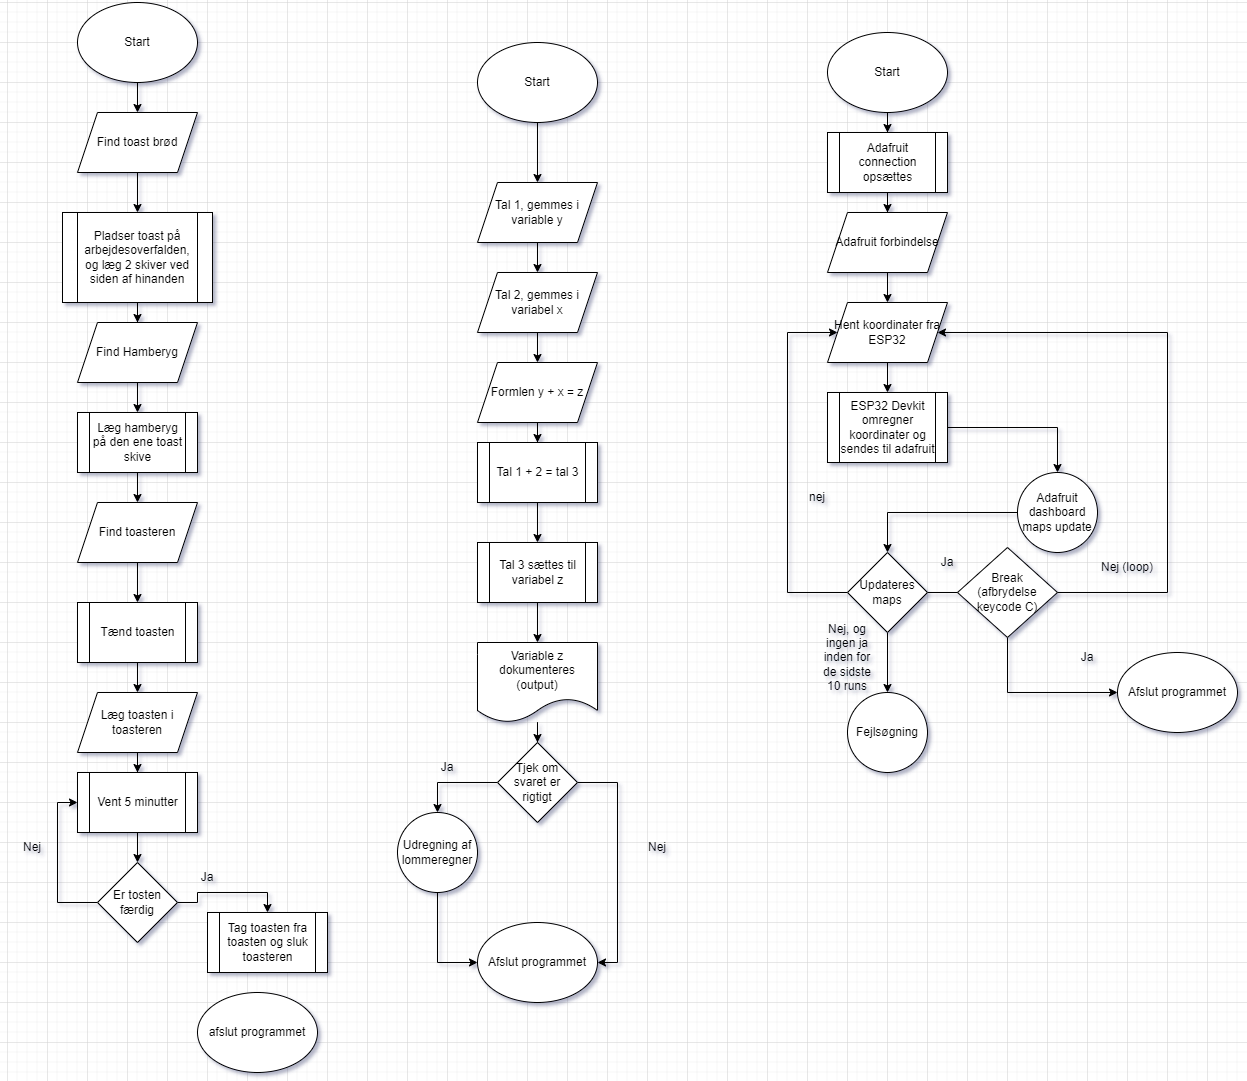

The diagram above was exported from draw.io. Its source (the exported page's mxGraphModel, read from the mxfile embedded in the PNG):
<mxGraphModel dx="2130" dy="965" grid="1" gridSize="10" guides="1" tooltips="1" connect="1" arrows="1" fold="1" page="1" pageScale="1" pageWidth="2339" pageHeight="3300" background="#ffffff" math="0" shadow="0">
  <root>
    <mxCell id="0" />
    <mxCell id="1" parent="0" />
    <mxCell id="g8QSy03YKW2NpnksRmu9-3" style="edgeStyle=orthogonalEdgeStyle;rounded=0;orthogonalLoop=1;jettySize=auto;html=1;" edge="1" parent="1" source="g8QSy03YKW2NpnksRmu9-1" target="g8QSy03YKW2NpnksRmu9-2">
      <mxGeometry relative="1" as="geometry" />
    </mxCell>
    <mxCell id="g8QSy03YKW2NpnksRmu9-1" value="Start" style="ellipse;whiteSpace=wrap;html=1;" vertex="1" parent="1">
      <mxGeometry x="150" y="40" width="120" height="80" as="geometry" />
    </mxCell>
    <mxCell id="g8QSy03YKW2NpnksRmu9-5" style="edgeStyle=orthogonalEdgeStyle;rounded=0;orthogonalLoop=1;jettySize=auto;html=1;entryX=0.5;entryY=0;entryDx=0;entryDy=0;" edge="1" parent="1" source="g8QSy03YKW2NpnksRmu9-2" target="g8QSy03YKW2NpnksRmu9-4">
      <mxGeometry relative="1" as="geometry" />
    </mxCell>
    <mxCell id="g8QSy03YKW2NpnksRmu9-2" value="Find toast brød" style="shape=parallelogram;perimeter=parallelogramPerimeter;whiteSpace=wrap;html=1;fixedSize=1;" vertex="1" parent="1">
      <mxGeometry x="150" y="150" width="120" height="60" as="geometry" />
    </mxCell>
    <mxCell id="g8QSy03YKW2NpnksRmu9-7" style="edgeStyle=orthogonalEdgeStyle;rounded=0;orthogonalLoop=1;jettySize=auto;html=1;" edge="1" parent="1" source="g8QSy03YKW2NpnksRmu9-4" target="g8QSy03YKW2NpnksRmu9-6">
      <mxGeometry relative="1" as="geometry" />
    </mxCell>
    <mxCell id="g8QSy03YKW2NpnksRmu9-4" value="Pladser toast på arbejdesoverfalden, og læg 2 skiver ved siden af hinanden" style="shape=process;whiteSpace=wrap;html=1;backgroundOutline=1;" vertex="1" parent="1">
      <mxGeometry x="135" y="250" width="150" height="90" as="geometry" />
    </mxCell>
    <mxCell id="g8QSy03YKW2NpnksRmu9-9" style="edgeStyle=orthogonalEdgeStyle;rounded=0;orthogonalLoop=1;jettySize=auto;html=1;" edge="1" parent="1" source="g8QSy03YKW2NpnksRmu9-6" target="g8QSy03YKW2NpnksRmu9-8">
      <mxGeometry relative="1" as="geometry" />
    </mxCell>
    <mxCell id="g8QSy03YKW2NpnksRmu9-6" value="Find Hamberyg" style="shape=parallelogram;perimeter=parallelogramPerimeter;whiteSpace=wrap;html=1;fixedSize=1;" vertex="1" parent="1">
      <mxGeometry x="150" y="360" width="120" height="60" as="geometry" />
    </mxCell>
    <mxCell id="g8QSy03YKW2NpnksRmu9-11" style="edgeStyle=orthogonalEdgeStyle;rounded=0;orthogonalLoop=1;jettySize=auto;html=1;exitX=0.5;exitY=1;exitDx=0;exitDy=0;" edge="1" parent="1" source="g8QSy03YKW2NpnksRmu9-8" target="g8QSy03YKW2NpnksRmu9-10">
      <mxGeometry relative="1" as="geometry" />
    </mxCell>
    <mxCell id="g8QSy03YKW2NpnksRmu9-8" value="Læg hamberyg på den ene toast skive" style="shape=process;whiteSpace=wrap;html=1;backgroundOutline=1;" vertex="1" parent="1">
      <mxGeometry x="150" y="450" width="120" height="60" as="geometry" />
    </mxCell>
    <mxCell id="g8QSy03YKW2NpnksRmu9-13" style="edgeStyle=orthogonalEdgeStyle;rounded=0;orthogonalLoop=1;jettySize=auto;html=1;" edge="1" parent="1" source="g8QSy03YKW2NpnksRmu9-10" target="g8QSy03YKW2NpnksRmu9-12">
      <mxGeometry relative="1" as="geometry" />
    </mxCell>
    <mxCell id="g8QSy03YKW2NpnksRmu9-10" value="Find toasteren" style="shape=parallelogram;perimeter=parallelogramPerimeter;whiteSpace=wrap;html=1;fixedSize=1;" vertex="1" parent="1">
      <mxGeometry x="150" y="540" width="120" height="60" as="geometry" />
    </mxCell>
    <mxCell id="g8QSy03YKW2NpnksRmu9-15" style="edgeStyle=orthogonalEdgeStyle;rounded=0;orthogonalLoop=1;jettySize=auto;html=1;" edge="1" parent="1" source="g8QSy03YKW2NpnksRmu9-12" target="g8QSy03YKW2NpnksRmu9-14">
      <mxGeometry relative="1" as="geometry" />
    </mxCell>
    <mxCell id="g8QSy03YKW2NpnksRmu9-12" value="Tænd toasten" style="shape=process;whiteSpace=wrap;html=1;backgroundOutline=1;" vertex="1" parent="1">
      <mxGeometry x="150" y="640" width="120" height="60" as="geometry" />
    </mxCell>
    <mxCell id="g8QSy03YKW2NpnksRmu9-18" style="edgeStyle=orthogonalEdgeStyle;rounded=0;orthogonalLoop=1;jettySize=auto;html=1;" edge="1" parent="1" source="g8QSy03YKW2NpnksRmu9-14" target="g8QSy03YKW2NpnksRmu9-17">
      <mxGeometry relative="1" as="geometry" />
    </mxCell>
    <mxCell id="g8QSy03YKW2NpnksRmu9-14" value="Læg toasten i toasteren" style="shape=parallelogram;perimeter=parallelogramPerimeter;whiteSpace=wrap;html=1;fixedSize=1;" vertex="1" parent="1">
      <mxGeometry x="150" y="730" width="120" height="60" as="geometry" />
    </mxCell>
    <mxCell id="g8QSy03YKW2NpnksRmu9-20" style="edgeStyle=orthogonalEdgeStyle;rounded=0;orthogonalLoop=1;jettySize=auto;html=1;entryX=0;entryY=0.5;entryDx=0;entryDy=0;" edge="1" parent="1" source="g8QSy03YKW2NpnksRmu9-16" target="g8QSy03YKW2NpnksRmu9-17">
      <mxGeometry relative="1" as="geometry">
        <Array as="points">
          <mxPoint x="130" y="940" />
          <mxPoint x="130" y="840" />
        </Array>
      </mxGeometry>
    </mxCell>
    <mxCell id="g8QSy03YKW2NpnksRmu9-21" style="edgeStyle=orthogonalEdgeStyle;rounded=0;orthogonalLoop=1;jettySize=auto;html=1;entryX=0.5;entryY=0;entryDx=0;entryDy=0;" edge="1" parent="1" source="g8QSy03YKW2NpnksRmu9-16" target="g8QSy03YKW2NpnksRmu9-23">
      <mxGeometry relative="1" as="geometry">
        <mxPoint x="310" y="940" as="targetPoint" />
      </mxGeometry>
    </mxCell>
    <mxCell id="g8QSy03YKW2NpnksRmu9-16" value="Er tosten færdig" style="rhombus;whiteSpace=wrap;html=1;" vertex="1" parent="1">
      <mxGeometry x="170" y="900" width="80" height="80" as="geometry" />
    </mxCell>
    <mxCell id="g8QSy03YKW2NpnksRmu9-19" style="edgeStyle=orthogonalEdgeStyle;rounded=0;orthogonalLoop=1;jettySize=auto;html=1;" edge="1" parent="1" source="g8QSy03YKW2NpnksRmu9-17" target="g8QSy03YKW2NpnksRmu9-16">
      <mxGeometry relative="1" as="geometry" />
    </mxCell>
    <mxCell id="g8QSy03YKW2NpnksRmu9-17" value="Vent 5 minutter" style="shape=process;whiteSpace=wrap;html=1;backgroundOutline=1;" vertex="1" parent="1">
      <mxGeometry x="150" y="810" width="120" height="60" as="geometry" />
    </mxCell>
    <mxCell id="g8QSy03YKW2NpnksRmu9-22" value="afslut programmet" style="ellipse;whiteSpace=wrap;html=1;" vertex="1" parent="1">
      <mxGeometry x="270" y="1030" width="120" height="80" as="geometry" />
    </mxCell>
    <mxCell id="g8QSy03YKW2NpnksRmu9-23" value="Tag toasten fra toasten og sluk toasteren" style="shape=process;whiteSpace=wrap;html=1;backgroundOutline=1;" vertex="1" parent="1">
      <mxGeometry x="280" y="950" width="120" height="60" as="geometry" />
    </mxCell>
    <mxCell id="g8QSy03YKW2NpnksRmu9-24" value="Ja" style="text;html=1;strokeColor=none;fillColor=none;align=center;verticalAlign=middle;whiteSpace=wrap;rounded=0;" vertex="1" parent="1">
      <mxGeometry x="250" y="900" width="60" height="30" as="geometry" />
    </mxCell>
    <mxCell id="g8QSy03YKW2NpnksRmu9-25" value="Nej" style="text;html=1;strokeColor=none;fillColor=none;align=center;verticalAlign=middle;whiteSpace=wrap;rounded=0;" vertex="1" parent="1">
      <mxGeometry x="75" y="870" width="60" height="30" as="geometry" />
    </mxCell>
    <mxCell id="g8QSy03YKW2NpnksRmu9-30" style="edgeStyle=orthogonalEdgeStyle;rounded=0;orthogonalLoop=1;jettySize=auto;html=1;" edge="1" parent="1" source="g8QSy03YKW2NpnksRmu9-27" target="g8QSy03YKW2NpnksRmu9-28">
      <mxGeometry relative="1" as="geometry" />
    </mxCell>
    <mxCell id="g8QSy03YKW2NpnksRmu9-27" value="Start" style="ellipse;whiteSpace=wrap;html=1;" vertex="1" parent="1">
      <mxGeometry x="550" y="80" width="120" height="80" as="geometry" />
    </mxCell>
    <mxCell id="g8QSy03YKW2NpnksRmu9-31" style="edgeStyle=orthogonalEdgeStyle;rounded=0;orthogonalLoop=1;jettySize=auto;html=1;entryX=0.5;entryY=0;entryDx=0;entryDy=0;" edge="1" parent="1" source="g8QSy03YKW2NpnksRmu9-28" target="g8QSy03YKW2NpnksRmu9-29">
      <mxGeometry relative="1" as="geometry" />
    </mxCell>
    <mxCell id="g8QSy03YKW2NpnksRmu9-28" value="Tal 1, gemmes i variable y" style="shape=parallelogram;perimeter=parallelogramPerimeter;whiteSpace=wrap;html=1;fixedSize=1;" vertex="1" parent="1">
      <mxGeometry x="550" y="220" width="120" height="60" as="geometry" />
    </mxCell>
    <mxCell id="g8QSy03YKW2NpnksRmu9-39" style="edgeStyle=orthogonalEdgeStyle;rounded=0;orthogonalLoop=1;jettySize=auto;html=1;entryX=0.5;entryY=0;entryDx=0;entryDy=0;" edge="1" parent="1" source="g8QSy03YKW2NpnksRmu9-29" target="g8QSy03YKW2NpnksRmu9-33">
      <mxGeometry relative="1" as="geometry" />
    </mxCell>
    <mxCell id="g8QSy03YKW2NpnksRmu9-29" value="Tal 2, gemmes i variabel x" style="shape=parallelogram;perimeter=parallelogramPerimeter;whiteSpace=wrap;html=1;fixedSize=1;" vertex="1" parent="1">
      <mxGeometry x="550" y="310" width="120" height="60" as="geometry" />
    </mxCell>
    <mxCell id="g8QSy03YKW2NpnksRmu9-40" style="edgeStyle=orthogonalEdgeStyle;rounded=0;orthogonalLoop=1;jettySize=auto;html=1;entryX=0.5;entryY=0;entryDx=0;entryDy=0;" edge="1" parent="1" source="g8QSy03YKW2NpnksRmu9-32" target="g8QSy03YKW2NpnksRmu9-35">
      <mxGeometry relative="1" as="geometry" />
    </mxCell>
    <mxCell id="g8QSy03YKW2NpnksRmu9-32" value="Tal 1 + 2 = tal 3" style="shape=process;whiteSpace=wrap;html=1;backgroundOutline=1;" vertex="1" parent="1">
      <mxGeometry x="550" y="480" width="120" height="60" as="geometry" />
    </mxCell>
    <mxCell id="g8QSy03YKW2NpnksRmu9-38" style="edgeStyle=orthogonalEdgeStyle;rounded=0;orthogonalLoop=1;jettySize=auto;html=1;" edge="1" parent="1" source="g8QSy03YKW2NpnksRmu9-33" target="g8QSy03YKW2NpnksRmu9-32">
      <mxGeometry relative="1" as="geometry" />
    </mxCell>
    <mxCell id="g8QSy03YKW2NpnksRmu9-33" value="Formlen y + x = z" style="shape=parallelogram;perimeter=parallelogramPerimeter;whiteSpace=wrap;html=1;fixedSize=1;" vertex="1" parent="1">
      <mxGeometry x="550" y="400" width="120" height="60" as="geometry" />
    </mxCell>
    <mxCell id="g8QSy03YKW2NpnksRmu9-41" style="edgeStyle=orthogonalEdgeStyle;rounded=0;orthogonalLoop=1;jettySize=auto;html=1;entryX=0.5;entryY=0;entryDx=0;entryDy=0;" edge="1" parent="1" source="g8QSy03YKW2NpnksRmu9-35" target="g8QSy03YKW2NpnksRmu9-36">
      <mxGeometry relative="1" as="geometry" />
    </mxCell>
    <mxCell id="g8QSy03YKW2NpnksRmu9-35" value="Tal 3 sættes til variabel z" style="shape=process;whiteSpace=wrap;html=1;backgroundOutline=1;" vertex="1" parent="1">
      <mxGeometry x="550" y="580" width="120" height="60" as="geometry" />
    </mxCell>
    <mxCell id="g8QSy03YKW2NpnksRmu9-45" style="edgeStyle=orthogonalEdgeStyle;rounded=0;orthogonalLoop=1;jettySize=auto;html=1;" edge="1" parent="1" source="g8QSy03YKW2NpnksRmu9-36" target="g8QSy03YKW2NpnksRmu9-43">
      <mxGeometry relative="1" as="geometry" />
    </mxCell>
    <mxCell id="g8QSy03YKW2NpnksRmu9-36" value="Variable z dokumenteres (output)" style="shape=document;whiteSpace=wrap;html=1;boundedLbl=1;" vertex="1" parent="1">
      <mxGeometry x="550" y="680" width="120" height="80" as="geometry" />
    </mxCell>
    <mxCell id="g8QSy03YKW2NpnksRmu9-37" value="Afslut programmet" style="ellipse;whiteSpace=wrap;html=1;" vertex="1" parent="1">
      <mxGeometry x="550" y="960" width="120" height="80" as="geometry" />
    </mxCell>
    <mxCell id="g8QSy03YKW2NpnksRmu9-44" style="edgeStyle=orthogonalEdgeStyle;rounded=0;orthogonalLoop=1;jettySize=auto;html=1;entryX=1;entryY=0.5;entryDx=0;entryDy=0;" edge="1" parent="1" source="g8QSy03YKW2NpnksRmu9-43" target="g8QSy03YKW2NpnksRmu9-37">
      <mxGeometry relative="1" as="geometry">
        <Array as="points">
          <mxPoint x="690" y="820" />
          <mxPoint x="690" y="1000" />
        </Array>
      </mxGeometry>
    </mxCell>
    <mxCell id="g8QSy03YKW2NpnksRmu9-49" style="edgeStyle=orthogonalEdgeStyle;rounded=0;orthogonalLoop=1;jettySize=auto;html=1;exitX=0;exitY=0.5;exitDx=0;exitDy=0;entryX=0.5;entryY=0;entryDx=0;entryDy=0;" edge="1" parent="1" source="g8QSy03YKW2NpnksRmu9-43" target="g8QSy03YKW2NpnksRmu9-48">
      <mxGeometry relative="1" as="geometry" />
    </mxCell>
    <mxCell id="g8QSy03YKW2NpnksRmu9-43" value="Tjek om svaret er rigtigt" style="rhombus;whiteSpace=wrap;html=1;" vertex="1" parent="1">
      <mxGeometry x="570" y="780" width="80" height="80" as="geometry" />
    </mxCell>
    <mxCell id="g8QSy03YKW2NpnksRmu9-46" value="Nej" style="text;html=1;strokeColor=none;fillColor=none;align=center;verticalAlign=middle;whiteSpace=wrap;rounded=0;" vertex="1" parent="1">
      <mxGeometry x="700" y="870" width="60" height="30" as="geometry" />
    </mxCell>
    <mxCell id="g8QSy03YKW2NpnksRmu9-50" style="edgeStyle=orthogonalEdgeStyle;rounded=0;orthogonalLoop=1;jettySize=auto;html=1;entryX=0;entryY=0.5;entryDx=0;entryDy=0;" edge="1" parent="1" source="g8QSy03YKW2NpnksRmu9-48" target="g8QSy03YKW2NpnksRmu9-37">
      <mxGeometry relative="1" as="geometry" />
    </mxCell>
    <mxCell id="g8QSy03YKW2NpnksRmu9-48" value="Udregning af lommeregner" style="ellipse;whiteSpace=wrap;html=1;aspect=fixed;" vertex="1" parent="1">
      <mxGeometry x="470" y="850" width="80" height="80" as="geometry" />
    </mxCell>
    <mxCell id="g8QSy03YKW2NpnksRmu9-51" value="Ja" style="text;html=1;strokeColor=none;fillColor=none;align=center;verticalAlign=middle;whiteSpace=wrap;rounded=0;" vertex="1" parent="1">
      <mxGeometry x="490" y="790" width="60" height="30" as="geometry" />
    </mxCell>
    <mxCell id="g8QSy03YKW2NpnksRmu9-55" style="edgeStyle=orthogonalEdgeStyle;rounded=0;orthogonalLoop=1;jettySize=auto;html=1;entryX=0.5;entryY=0;entryDx=0;entryDy=0;" edge="1" parent="1" source="g8QSy03YKW2NpnksRmu9-52" target="g8QSy03YKW2NpnksRmu9-54">
      <mxGeometry relative="1" as="geometry" />
    </mxCell>
    <mxCell id="g8QSy03YKW2NpnksRmu9-52" value="Start" style="ellipse;whiteSpace=wrap;html=1;" vertex="1" parent="1">
      <mxGeometry x="900" y="70" width="120" height="80" as="geometry" />
    </mxCell>
    <mxCell id="g8QSy03YKW2NpnksRmu9-58" style="edgeStyle=orthogonalEdgeStyle;rounded=0;orthogonalLoop=1;jettySize=auto;html=1;" edge="1" parent="1" source="g8QSy03YKW2NpnksRmu9-53" target="g8QSy03YKW2NpnksRmu9-57">
      <mxGeometry relative="1" as="geometry" />
    </mxCell>
    <mxCell id="g8QSy03YKW2NpnksRmu9-53" value="Adafruit forbindelse" style="shape=parallelogram;perimeter=parallelogramPerimeter;whiteSpace=wrap;html=1;fixedSize=1;" vertex="1" parent="1">
      <mxGeometry x="900" y="250" width="120" height="60" as="geometry" />
    </mxCell>
    <mxCell id="g8QSy03YKW2NpnksRmu9-56" style="edgeStyle=orthogonalEdgeStyle;rounded=0;orthogonalLoop=1;jettySize=auto;html=1;" edge="1" parent="1" source="g8QSy03YKW2NpnksRmu9-54" target="g8QSy03YKW2NpnksRmu9-53">
      <mxGeometry relative="1" as="geometry">
        <Array as="points" />
      </mxGeometry>
    </mxCell>
    <mxCell id="g8QSy03YKW2NpnksRmu9-54" value="Adafruit connection opsættes" style="shape=process;whiteSpace=wrap;html=1;backgroundOutline=1;" vertex="1" parent="1">
      <mxGeometry x="900" y="170" width="120" height="60" as="geometry" />
    </mxCell>
    <mxCell id="g8QSy03YKW2NpnksRmu9-61" style="edgeStyle=orthogonalEdgeStyle;rounded=0;orthogonalLoop=1;jettySize=auto;html=1;entryX=0.5;entryY=0;entryDx=0;entryDy=0;" edge="1" parent="1" source="g8QSy03YKW2NpnksRmu9-57" target="g8QSy03YKW2NpnksRmu9-59">
      <mxGeometry relative="1" as="geometry" />
    </mxCell>
    <mxCell id="g8QSy03YKW2NpnksRmu9-57" value="Hent koordinater fra ESP32" style="shape=parallelogram;perimeter=parallelogramPerimeter;whiteSpace=wrap;html=1;fixedSize=1;" vertex="1" parent="1">
      <mxGeometry x="900" y="340" width="120" height="60" as="geometry" />
    </mxCell>
    <mxCell id="g8QSy03YKW2NpnksRmu9-64" style="edgeStyle=orthogonalEdgeStyle;rounded=0;orthogonalLoop=1;jettySize=auto;html=1;" edge="1" parent="1" source="g8QSy03YKW2NpnksRmu9-59" target="g8QSy03YKW2NpnksRmu9-62">
      <mxGeometry relative="1" as="geometry" />
    </mxCell>
    <mxCell id="g8QSy03YKW2NpnksRmu9-59" value="ESP32 Devkit omregner koordinater og sendes til adafruit" style="shape=process;whiteSpace=wrap;html=1;backgroundOutline=1;" vertex="1" parent="1">
      <mxGeometry x="900" y="430" width="120" height="70" as="geometry" />
    </mxCell>
    <mxCell id="g8QSy03YKW2NpnksRmu9-65" style="edgeStyle=orthogonalEdgeStyle;rounded=0;orthogonalLoop=1;jettySize=auto;html=1;entryX=0.5;entryY=0;entryDx=0;entryDy=0;" edge="1" parent="1" source="g8QSy03YKW2NpnksRmu9-62" target="g8QSy03YKW2NpnksRmu9-63">
      <mxGeometry relative="1" as="geometry" />
    </mxCell>
    <mxCell id="g8QSy03YKW2NpnksRmu9-62" value="Adafruit dashboard maps update" style="ellipse;whiteSpace=wrap;html=1;aspect=fixed;" vertex="1" parent="1">
      <mxGeometry x="1090" y="510" width="80" height="80" as="geometry" />
    </mxCell>
    <mxCell id="g8QSy03YKW2NpnksRmu9-66" style="edgeStyle=orthogonalEdgeStyle;rounded=0;orthogonalLoop=1;jettySize=auto;html=1;entryX=0;entryY=0.5;entryDx=0;entryDy=0;" edge="1" parent="1" source="g8QSy03YKW2NpnksRmu9-63" target="g8QSy03YKW2NpnksRmu9-57">
      <mxGeometry relative="1" as="geometry">
        <mxPoint x="850" y="440" as="targetPoint" />
        <Array as="points">
          <mxPoint x="860" y="630" />
          <mxPoint x="860" y="370" />
        </Array>
      </mxGeometry>
    </mxCell>
    <mxCell id="g8QSy03YKW2NpnksRmu9-68" style="edgeStyle=orthogonalEdgeStyle;rounded=0;orthogonalLoop=1;jettySize=auto;html=1;" edge="1" parent="1" source="g8QSy03YKW2NpnksRmu9-63">
      <mxGeometry relative="1" as="geometry">
        <mxPoint x="960" y="730" as="targetPoint" />
      </mxGeometry>
    </mxCell>
    <mxCell id="g8QSy03YKW2NpnksRmu9-71" style="edgeStyle=orthogonalEdgeStyle;rounded=0;orthogonalLoop=1;jettySize=auto;html=1;entryX=1;entryY=0.5;entryDx=0;entryDy=0;" edge="1" parent="1" source="g8QSy03YKW2NpnksRmu9-63" target="g8QSy03YKW2NpnksRmu9-57">
      <mxGeometry relative="1" as="geometry">
        <mxPoint x="1030" y="380" as="targetPoint" />
        <Array as="points">
          <mxPoint x="1240" y="630" />
          <mxPoint x="1240" y="370" />
        </Array>
      </mxGeometry>
    </mxCell>
    <mxCell id="g8QSy03YKW2NpnksRmu9-63" value="Updateres maps" style="rhombus;whiteSpace=wrap;html=1;" vertex="1" parent="1">
      <mxGeometry x="920" y="590" width="80" height="80" as="geometry" />
    </mxCell>
    <mxCell id="g8QSy03YKW2NpnksRmu9-67" value="nej" style="text;html=1;strokeColor=none;fillColor=none;align=center;verticalAlign=middle;whiteSpace=wrap;rounded=0;" vertex="1" parent="1">
      <mxGeometry x="860" y="520" width="60" height="30" as="geometry" />
    </mxCell>
    <mxCell id="g8QSy03YKW2NpnksRmu9-69" value="Fejlsøgning" style="ellipse;whiteSpace=wrap;html=1;aspect=fixed;" vertex="1" parent="1">
      <mxGeometry x="920" y="730" width="80" height="80" as="geometry" />
    </mxCell>
    <mxCell id="g8QSy03YKW2NpnksRmu9-70" value="Nej, og ingen ja inden for de sidste 10 runs" style="text;html=1;strokeColor=none;fillColor=none;align=center;verticalAlign=middle;whiteSpace=wrap;rounded=0;" vertex="1" parent="1">
      <mxGeometry x="890" y="680" width="60" height="30" as="geometry" />
    </mxCell>
    <mxCell id="g8QSy03YKW2NpnksRmu9-73" value="Ja" style="text;html=1;strokeColor=none;fillColor=none;align=center;verticalAlign=middle;whiteSpace=wrap;rounded=0;" vertex="1" parent="1">
      <mxGeometry x="1130" y="680" width="60" height="30" as="geometry" />
    </mxCell>
    <mxCell id="g8QSy03YKW2NpnksRmu9-76" style="edgeStyle=orthogonalEdgeStyle;rounded=0;orthogonalLoop=1;jettySize=auto;html=1;entryX=0;entryY=0.5;entryDx=0;entryDy=0;" edge="1" parent="1" source="g8QSy03YKW2NpnksRmu9-74">
      <mxGeometry relative="1" as="geometry">
        <mxPoint x="1190" y="730" as="targetPoint" />
        <Array as="points">
          <mxPoint x="1080" y="730" />
        </Array>
      </mxGeometry>
    </mxCell>
    <mxCell id="g8QSy03YKW2NpnksRmu9-74" value="Break&lt;br&gt;(afbrydelse keycode C)" style="rhombus;whiteSpace=wrap;html=1;" vertex="1" parent="1">
      <mxGeometry x="1030" y="585" width="100" height="90" as="geometry" />
    </mxCell>
    <mxCell id="g8QSy03YKW2NpnksRmu9-75" value="Ja" style="text;html=1;strokeColor=none;fillColor=none;align=center;verticalAlign=middle;whiteSpace=wrap;rounded=0;" vertex="1" parent="1">
      <mxGeometry x="990" y="585" width="60" height="30" as="geometry" />
    </mxCell>
    <mxCell id="g8QSy03YKW2NpnksRmu9-77" value="Afslut programmet" style="ellipse;whiteSpace=wrap;html=1;" vertex="1" parent="1">
      <mxGeometry x="1190" y="690" width="120" height="80" as="geometry" />
    </mxCell>
    <mxCell id="g8QSy03YKW2NpnksRmu9-78" value="Nej (loop)" style="text;html=1;strokeColor=none;fillColor=none;align=center;verticalAlign=middle;whiteSpace=wrap;rounded=0;" vertex="1" parent="1">
      <mxGeometry x="1170" y="590" width="60" height="30" as="geometry" />
    </mxCell>
  </root>
</mxGraphModel>